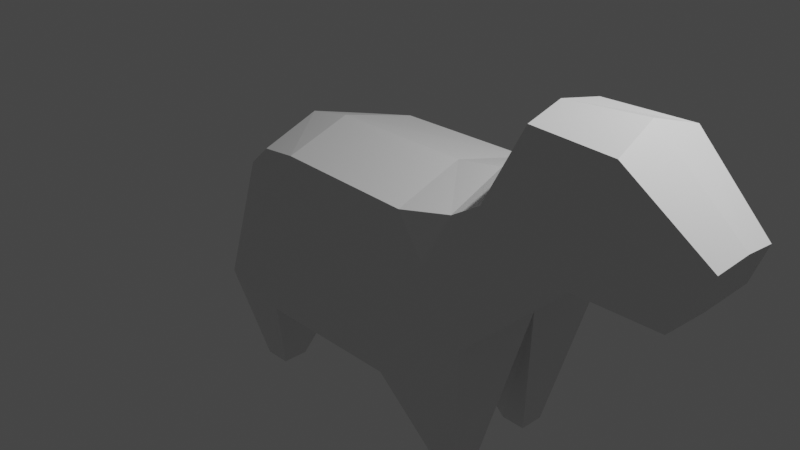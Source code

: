 # Source: horse.blend  (saved by Blender 2.81.8; exported with 4.5.12 LTS)
import bpy
from mathutils import Matrix  # noqa: F401  (used for matrix-valued properties, if any)

bpy.ops.wm.read_factory_settings(use_empty=True)
scene = bpy.context.scene
scene.name = 'Scene'

# ---- collections
col_collection = bpy.data.collections.new('Collection'); scene.collection.children.link(col_collection)

# ---- materials (node trees are filled in below, after node groups)
mat_material = bpy.data.materials.new('Material')
mat_material.alpha_threshold = 0.0
mat_material.use_transparent_shadow = False
mat_material.line_color = (0.0, 0.0, 0.0, 1.0)

# ---- material node trees
mat_material.use_nodes = True; mat_material.node_tree.nodes.clear()
_N = mat_material.node_tree.nodes; _L = mat_material.node_tree.links
n0 = _N.new('ShaderNodeOutputMaterial'); n0.name = 'Material Output'; n0.location = (300, 300)
n1 = _N.new('ShaderNodeBsdfPrincipled'); n1.name = 'Principled BSDF'; n1.location = (10, 300)
n1.distribution = 'GGX'
n1.subsurface_method = 'BURLEY'
n1.inputs[2].default_value = 0.4
n1.inputs[3].default_value = 1.45
n1.inputs[27].default_value = (0.0, 0.0, 0.0, 1.0)
n1.inputs[28].default_value = 1.0
_L.new(n1.outputs[0], n0.inputs[0])
n0.is_active_output = True

# ---- world
world_world = bpy.data.worlds.new('World'); scene.world = world_world
world_world.use_nodes = True; world_world.node_tree.nodes.clear()
_N = world_world.node_tree.nodes; _L = world_world.node_tree.links
n0 = _N.new('ShaderNodeOutputWorld'); n0.name = 'World Output'; n0.location = (300, 300)
n1 = _N.new('ShaderNodeBackground'); n1.name = 'Background'; n1.location = (10, 300)
n1.inputs[0].default_value = (0.05088, 0.05088, 0.05088, 1.0)
_L.new(n1.outputs[0], n0.inputs[0])
n0.is_active_output = True
world_world.color = (0.05088, 0.05088, 0.05088)
world_world.use_sun_shadow = False
world_world.sun_shadow_jitter_overblur = 0.0

# ---- cameras
cam_camera = bpy.data.cameras.new('Camera')
cam_camera.clip_end = 100.0
cam_camera.ortho_scale = 7.314

# ---- lights
light_light = bpy.data.lights.new('Light', 'POINT')
light_light.transmission_factor = 0.0
light_light.energy = 1000.0
light_light.shadow_soft_size = 0.1
light_light.shadow_maximum_resolution = 0.006
light_light.use_absolute_resolution = True

# ---- meshes
me_cube = bpy.data.meshes.new('Cube')
me_cube.from_pydata([(0.9103, 0.8657, 0.711), (0.8, 1.0, -1.0), (0.9103, -0.8657, 0.711), (0.8, -1.0, -1.0), (-0.6897, 0.8119, 0.711), (-0.8, 1.0, -1.0), (-0.6897, -0.8119, 0.711), (-0.8, -1.0, -1.0), (1.453, 0.7586, 0.8074), (1.811, 1.0, -0.2948), (1.453, -0.7586, 0.8074), (1.811, -1.0, -0.2948), (-1.8, 0.8267, -1.0), (-1.8, -0.8267, -1.0), (-1.556, -0.6516, 0.333), (-1.556, 0.6516, 0.333), (1.811, -1.082e-07, -0.2948), (0.8, 0.0, -1.0), (-0.8, 0.0, -1.0), (-1.8, 0.0, -0.7), (-1.187, -0.3566, -2.0), (-1.187, -0.6434, -2.0), (1.187, -0.6434, -2.0), (1.473, -0.6434, -2.0), (-1.473, -0.3566, -2.0), (-1.473, -0.6434, -2.0), (1.473, -0.3566, -2.0), (1.187, -0.3566, -2.0), (1.193, 0.365, -2.0), (1.193, 0.635, -2.0), (1.463, 0.365, -2.0), (1.463, 0.635, -2.0), (-1.468, 0.635, -2.0), (-1.198, 0.635, -2.0), (-1.198, 0.365, -2.0), (-1.468, 0.365, -2.0), (1.72, 0.6936, 0.9686), (2.707, 0.6936, 0.5464), (1.72, -0.6936, 0.9686), (2.707, -0.6936, 0.5464), (2.707, -1.955e-07, 0.5464), (1.999, 0.4686, 1.719), (2.94, 0.5355, 1.721), (1.999, -0.4686, 1.719), (2.94, -0.5355, 1.721), (2.861, -3.317e-07, 1.887), (3.514, -2.645e-07, 0.4276), (3.539, 0.5793, 0.4801), (3.539, -0.5793, 0.4801), (3.816, -3.063e-07, 1.065), (3.791, 0.3746, 1.012), (3.791, -0.3746, 1.012), (0.8, 0.0, 0.9), (-0.8, 0.0, 0.9), (1.343, -2.052e-08, 0.9964), (-1.666, 5.079e-08, 0.522), (1.641, -1.03e-07, 1.134), (1.952, -1.52e-07, 1.806), (-1.194, 0.7318, 0.6165), (-1.304, 1.27e-08, 0.8055), (-1.194, -0.7318, 0.6165), (-2.237, -7.721e-08, 1.475), (-2.135, -8.787e-08, 1.554), (-2.455, -7.499e-08, 1.458), (-2.09, -1.134e-07, 1.744), (-2.607, -1.303e-07, 1.87), (-2.489, -1.427e-07, 1.962)], [], [(52, 53, 6, 2), (3, 2, 6, 7), (1, 9, 31, 29), (5, 1, 17, 18), (2, 3, 11, 10), (5, 4, 0, 1), (11, 16, 40, 39), (1, 0, 8, 9), (7, 13, 25, 21), (52, 2, 10, 54), (13, 14, 55, 19), (53, 4, 58, 59), (4, 5, 12, 15, 58), (7, 6, 60, 14, 13), (5, 18, 34, 33), (16, 11, 23, 26), (18, 17, 3, 7), (22, 27, 26, 23), (24, 20, 21, 25), (19, 18, 20, 24), (18, 7, 21, 20), (13, 19, 24, 25), (3, 17, 27, 22), (11, 3, 22, 23), (17, 16, 26, 27), (33, 34, 35, 32), (30, 28, 29, 31), (9, 16, 30, 31), (18, 19, 35, 34), (17, 1, 29, 28), (19, 12, 32, 35), (12, 5, 33, 32), (16, 17, 28, 30), (45, 44, 51, 49), (16, 9, 37, 40), (10, 11, 39, 38), (54, 10, 38, 56), (9, 8, 36, 37), (42, 41, 57, 45), (38, 39, 44, 43), (40, 37, 47, 46), (56, 38, 43, 57), (37, 36, 41, 42), (46, 47, 50, 49), (48, 46, 49, 51), (44, 39, 48, 51), (37, 42, 50, 47), (39, 40, 46, 48), (42, 45, 49, 50), (36, 56, 57, 41), (8, 54, 56, 36), (6, 53, 59, 60), (0, 52, 54, 8), (0, 4, 53, 52), (19, 55, 15, 12), (45, 57, 43, 44), (60, 59, 55, 14), (59, 58, 15, 55)])
_uv = me_cube.uv_layers.new(name='UVMap')
_uv.uv.foreach_set('vector', [0.07966, 0.7296, 0.07966, 0.8266, 0.03837, 0.8266, 0.03564, 0.7296, 0.1094, 0.7888, 0.2417, 0.7272, 0.3043, 0.8572, 0.1722, 0.9189, 0.2783, 0.6993, 0.2987, 0.7849, 0.1949, 0.7112, 0.2029, 0.6946, 0.493, 0.6676, 0.3284, 0.6676, 0.3284, 0.5869, 0.493, 0.5869, 0.2417, 0.7272, 0.1094, 0.7888, 0.1311, 0.6983, 0.2429, 0.6712, 0.3375, 0.5764, 0.4623, 0.6347, 0.4032, 0.7575, 0.2783, 0.6993, 0.03564, 0.6032, 0.08649, 0.6032, 0.08649, 0.6919, 0.05122, 0.6919, 0.2783, 0.6993, 0.4032, 0.7575, 0.4043, 0.8104, 0.2987, 0.7849, 0.1722, 0.9189, 0.203, 0.9839, 0.1259, 0.9933, 0.1169, 0.9747, 0.07966, 0.7296, 0.03564, 0.7296, 0.04109, 0.6919, 0.07966, 0.6919, 0.4555, 0.617, 0.4411, 0.743, 0.3875, 0.743, 0.3875, 0.617, 0.07966, 0.8266, 0.1209, 0.8266, 0.1169, 0.8497, 0.07966, 0.8497, 0.4623, 0.6347, 0.3375, 0.5764, 0.3666, 0.5151, 0.4638, 0.5706, 0.463, 0.6026, 0.1722, 0.9189, 0.3043, 0.8572, 0.3051, 0.8912, 0.3059, 0.9251, 0.203, 0.9839, 0.2689, 0.8646, 0.1866, 0.8646, 0.2166, 0.7779, 0.2389, 0.7779, 0.08649, 0.6032, 0.03564, 0.6032, 0.05378, 0.5141, 0.06836, 0.5141, 0.493, 0.5869, 0.3284, 0.5869, 0.3284, 0.5062, 0.493, 0.5062, 0.3284, 0.6907, 0.3284, 0.6676, 0.352, 0.6676, 0.352, 0.6907, 0.352, 0.6676, 0.3756, 0.6676, 0.3756, 0.6907, 0.352, 0.6907, 0.3323, 0.8086, 0.4146, 0.8086, 0.3834, 0.8902, 0.3598, 0.8902, 0.1289, 0.9263, 0.07803, 0.9263, 0.09617, 0.8729, 0.1107, 0.8729, 0.4555, 0.617, 0.3875, 0.617, 0.4168, 0.5327, 0.4404, 0.5327, 0.07803, 0.9947, 0.02718, 0.9947, 0.04532, 0.942, 0.0599, 0.942, 0.1311, 0.6983, 0.1094, 0.7888, 0.02991, 0.7943, 0.02092, 0.7756, 0.2749, 0.7339, 0.3449, 0.6555, 0.3449, 0.8044, 0.3217, 0.8085, 0.42, 0.6676, 0.42, 0.6893, 0.3978, 0.6893, 0.3978, 0.6676, 0.3756, 0.6676, 0.3978, 0.6676, 0.3978, 0.6893, 0.3756, 0.6893, 0.1373, 0.6032, 0.08649, 0.6032, 0.1051, 0.5138, 0.1188, 0.5138, 0.1807, 0.8822, 0.09843, 0.8822, 0.1265, 0.8006, 0.1487, 0.8006, 0.1289, 0.979, 0.07803, 0.979, 0.09659, 0.9263, 0.1103, 0.9263, 0.3875, 0.617, 0.3194, 0.617, 0.3352, 0.5326, 0.3574, 0.5326, 0.3666, 0.5151, 0.3375, 0.5764, 0.2856, 0.5231, 0.2936, 0.5065, 0.4146, 0.8086, 0.3449, 0.7297, 0.3927, 0.6555, 0.4146, 0.6595, 0.1425, 0.7151, 0.09843, 0.7151, 0.1117, 0.6584, 0.1425, 0.6555, 0.08649, 0.6032, 0.1373, 0.6032, 0.1218, 0.6919, 0.08649, 0.6919, 0.2429, 0.6712, 0.1311, 0.6983, 0.1925, 0.5814, 0.2655, 0.6432, 0.2749, 0.7167, 0.2749, 0.7779, 0.2425, 0.7726, 0.2425, 0.7167, 0.2987, 0.7849, 0.4043, 0.8104, 0.4257, 0.8369, 0.3567, 0.8952, 0.1866, 0.7151, 0.1811, 0.8006, 0.1425, 0.8006, 0.1425, 0.7151, 0.2655, 0.6432, 0.1925, 0.5814, 0.2761, 0.53, 0.3059, 0.6017, 0.07803, 0.9075, 0.07803, 0.942, 0.03564, 0.9363, 0.03683, 0.9075, 0.2425, 0.7167, 0.2425, 0.7726, 0.1866, 0.7545, 0.1866, 0.7167, 0.3567, 0.8952, 0.4257, 0.8369, 0.4638, 0.876, 0.4356, 0.9437, 0.3323, 0.8546, 0.3323, 0.9016, 0.2824, 0.8899, 0.2746, 0.8603, 0.3228, 0.8086, 0.3323, 0.8546, 0.2746, 0.8603, 0.2762, 0.8297, 0.2761, 0.53, 0.1925, 0.5814, 0.1617, 0.5293, 0.1923, 0.5033, 0.3567, 0.8952, 0.4356, 0.9437, 0.3529, 0.9755, 0.3276, 0.9444, 0.07803, 0.8729, 0.07803, 0.9075, 0.03683, 0.9075, 0.03564, 0.8786, 0.1866, 0.7151, 0.1425, 0.7151, 0.1425, 0.6555, 0.1733, 0.6584, 0.2425, 0.6607, 0.2425, 0.7167, 0.1866, 0.7167, 0.1866, 0.6789, 0.2749, 0.6555, 0.2749, 0.7167, 0.2425, 0.7167, 0.2425, 0.6607, 0.03837, 0.8266, 0.07966, 0.8266, 0.07966, 0.8497, 0.04245, 0.8497, 0.1237, 0.7296, 0.07966, 0.7296, 0.07966, 0.6919, 0.1182, 0.6919, 0.1237, 0.7296, 0.1209, 0.8266, 0.07966, 0.8266, 0.07966, 0.7296, 0.3875, 0.617, 0.3875, 0.743, 0.3338, 0.743, 0.3194, 0.617, 0.1425, 0.7151, 0.1425, 0.8006, 0.1039, 0.8006, 0.09843, 0.7151, 0.04245, 0.8497, 0.07966, 0.8497, 0.07966, 0.8729, 0.04653, 0.8729, 0.07966, 0.8497, 0.1169, 0.8497, 0.1128, 0.8729, 0.07966, 0.8729])
me_cube.materials.append(mat_material)
me_cube.use_remesh_preserve_volume = False
me_cube.use_remesh_preserve_attributes = False
me_cube.use_mirror_vertex_groups = False
me_cube.update()

# ---- objects
ob_cube = bpy.data.objects.new('Cube', me_cube)
ob_light = bpy.data.objects.new('Light', light_light)
ob_camera = bpy.data.objects.new('Camera', cam_camera)

# ---- transforms, parenting, visibility, modifiers, constraints
ob_cube.location = (0.0, 0.0, 0.0)
ob_cube.lock_rotations_4d = False
ob_cube.empty_display_type = 'ARROWS'
ob_cube.lineart.crease_threshold = 0.0
ob_light.location = (4.076, 1.005, 5.904)
ob_light.rotation_euler = (0.6503, 0.05522, 1.866)
ob_light.lock_rotations_4d = False
ob_light.empty_display_type = 'ARROWS'
ob_light.color = (0.0, 0.0, 0.0, 0.0)
ob_light.lineart.crease_threshold = 0.0
ob_camera.location = (7.359, -6.926, 4.958)
ob_camera.rotation_euler = (1.109, 0.0, 0.8149)
ob_camera.lock_rotations_4d = False
ob_camera.empty_display_type = 'ARROWS'
ob_camera.color = (0.0, 0.0, 0.0, 0.0)
ob_camera.display_type = 'WIRE'
ob_camera.lineart.crease_threshold = 0.0

# ---- collection membership
col_collection.objects.link(ob_cube)
col_collection.objects.link(ob_light)
col_collection.objects.link(ob_camera)

# ---- scene / render settings (as saved in the file)
scene.camera = ob_camera
scene.frame_start = 1; scene.frame_end = 250; scene.frame_set(52)
scene.render.engine = 'BLENDER_EEVEE_NEXT'
scene.cycles.use_denoising = False
scene.cycles.samples = 128
scene.cycles.sampling_pattern = 'TABULATED_SOBOL'
scene.cycles.use_adaptive_sampling = False
scene.cycles.use_light_tree = False
scene.view_settings.view_transform = 'Filmic'
bpy.context.view_layer.update()
